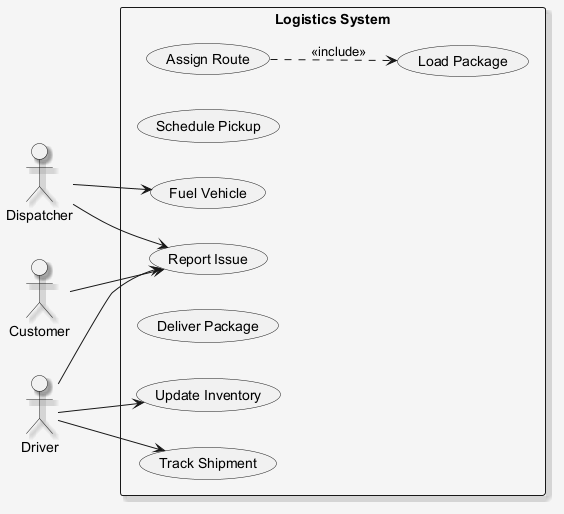

The diagram above was rendered by PlantUML. Its source (embedded in the PNG):
@startuml
skinparam shadowing false
skinparam backgroundColor #F5F5F5
skinparam shadowing true
left to right direction
actor "Dispatcher" as Dispatcher
actor "Customer" as Customer
actor "Driver" as Driver
rectangle "Logistics System" {
  usecase "Assign Route" as UC_AssignRoute
  usecase "Schedule Pickup" as UC_SchedulePickup
  usecase "Report Issue" as UC_ReportIssue
  usecase "Update Inventory" as UC_UpdateInventory
  usecase "Deliver Package" as UC_DeliverPackage
  usecase "Fuel Vehicle" as UC_FuelVehicle
  usecase "Track Shipment" as UC_TrackShipment
  usecase "Load Package" as UC_LoadPackage
}
Dispatcher --> UC_ReportIssue
Dispatcher --> UC_FuelVehicle
Customer --> UC_ReportIssue
Driver --> UC_TrackShipment
Driver --> UC_UpdateInventory
Driver --> UC_ReportIssue
UC_AssignRoute ..> UC_LoadPackage : <<include>>
@enduml